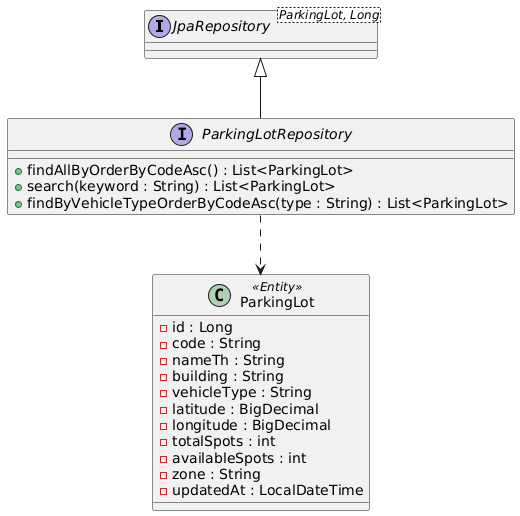

The diagram above was rendered by PlantUML. Its source (embedded in the PNG):
@startuml
interface "JpaRepository<ParkingLot, Long>" as JPA

interface ParkingLotRepository {
  +findAllByOrderByCodeAsc() : List<ParkingLot>
  +search(keyword : String) : List<ParkingLot>
  +findByVehicleTypeOrderByCodeAsc(type : String) : List<ParkingLot>
}

class ParkingLot <<Entity>> {
  -id : Long
  -code : String
  -nameTh : String
  -building : String
  -vehicleType : String
  -latitude : BigDecimal
  -longitude : BigDecimal
  -totalSpots : int
  -availableSpots : int
  -zone : String
  -updatedAt : LocalDateTime
}

JPA <|-- ParkingLotRepository
ParkingLotRepository ..> ParkingLot
@enduml